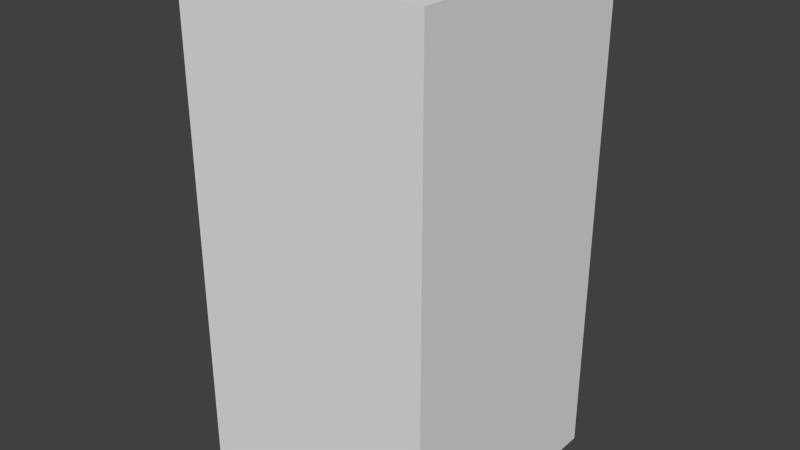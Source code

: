 # Source: redShieldSeven.blend  (saved by Blender 2.68.0; exported with 4.5.12 LTS)
import bpy
from mathutils import Matrix  # noqa: F401  (used for matrix-valued properties, if any)

bpy.ops.wm.read_factory_settings(use_empty=True)
scene = bpy.context.scene
scene.name = 'Scene'

# ---- collections
col_collection_1 = bpy.data.collections.new('Collection 1'); scene.collection.children.link(col_collection_1)

# ---- world
world_world = bpy.data.worlds.new('World'); scene.world = world_world
world_world.color = (0.05088, 0.05088, 0.05088)
world_world.use_sun_shadow = False
world_world.sun_shadow_jitter_overblur = 0.0
world_world.cycles.sampling_method = 'MANUAL'
world_world.cycles.sample_map_resolution = 256

# ---- meshes
me_redshieldseven = bpy.data.meshes.new('redShieldSeven')
me_redshieldseven.from_pydata([(-0.5, -0.5, -1.0), (-0.5, 0.5, -1.0), (0.5, 0.5, -1.0), (0.5, -0.5, -1.0), (-0.5, -0.5, 1.0), (-0.5, 0.5, 1.0), (0.5, 0.5, 1.0), (0.5, -0.5, 1.0)], [], [(4, 5, 1, 0), (5, 6, 2, 1), (6, 7, 3, 2), (7, 4, 0, 3), (0, 1, 2, 3), (7, 6, 5, 4)])
me_redshieldseven.use_remesh_preserve_volume = False
me_redshieldseven.use_remesh_preserve_attributes = False
me_redshieldseven.use_mirror_vertex_groups = False
me_redshieldseven.update()

# ---- objects
ob_redshieldseven = bpy.data.objects.new('redShieldSeven', me_redshieldseven)

# ---- transforms, parenting, visibility, modifiers, constraints
ob_redshieldseven.location = (0.0, 0.0, 0.0)
ob_redshieldseven.lineart.crease_threshold = 0.0

# ---- collection membership
col_collection_1.objects.link(ob_redshieldseven)

# ---- scene / render settings (as saved in the file)
scene.frame_start = 1; scene.frame_end = 250; scene.frame_set(1)
scene.render.engine = 'BLENDER_EEVEE_NEXT'
scene.render.image_settings.color_mode = 'RGB'
scene.render.image_settings.compression = 90
scene.render.resolution_percentage = 50
scene.render.dither_intensity = 0.0
scene.cycles.use_denoising = False
scene.cycles.samples = 10
scene.cycles.sampling_pattern = 'TABULATED_SOBOL'
scene.cycles.light_sampling_threshold = 0.0
scene.cycles.use_adaptive_sampling = False
scene.cycles.use_light_tree = False
scene.cycles.blur_glossy = 0.0
scene.cycles.volume_bounces = 1
scene.cycles.pixel_filter_type = 'GAUSSIAN'
scene.cycles.sample_clamp_indirect = 0.0
scene.view_settings.view_transform = 'Standard'
bpy.context.view_layer.update()

# ---- added for rendering (the .blend has no active camera and no usable light): camera, sun
cam_auto = bpy.data.cameras.new('AutoCamera')
cam_auto.lens = 50.0
cam_auto.sensor_width = 36.0
cam_auto.clip_end = 1000.0
ob_auto_camera = bpy.data.objects.new('AutoCamera', cam_auto)
scene.collection.objects.link(ob_auto_camera)
ob_auto_camera.location = (2.26633, -2.71959, 1.81306)
ob_auto_camera.rotation_euler = (1.09748, -7.21219e-08, 0.694738)
scene.camera = ob_auto_camera
light_auto_sun = bpy.data.lights.new('AutoSun', 'SUN')
light_auto_sun.energy = 3.0
light_auto_sun.angle = 0.0523599
ob_auto_sun = bpy.data.objects.new('AutoSun', light_auto_sun)
scene.collection.objects.link(ob_auto_sun)
ob_auto_sun.rotation_euler = (0.872665, 0.174533, 0.523599)
bpy.context.view_layer.update()
